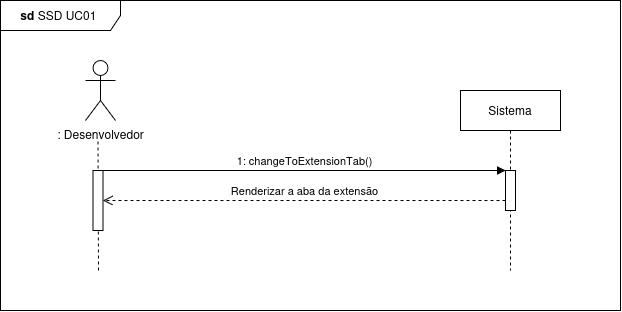

The diagram above was exported from draw.io. Its source (the exported page's mxGraphModel, read from the mxfile embedded in the PNG):
<mxGraphModel dx="1425" dy="532" grid="1" gridSize="10" guides="1" tooltips="1" connect="1" arrows="1" fold="1" page="1" pageScale="1" pageWidth="850" pageHeight="1100" math="0" shadow="0">
  <root>
    <mxCell id="0" />
    <mxCell id="1" parent="0" />
    <mxCell id="dyXKgW-f58JjQqw0FeBn-1" value="" style="endArrow=none;dashed=1;html=1;strokeWidth=1;rounded=0;" edge="1" parent="1">
      <mxGeometry width="50" height="50" relative="1" as="geometry">
        <mxPoint x="298" y="620" as="sourcePoint" />
        <mxPoint x="297.5" y="490" as="targetPoint" />
        <Array as="points">
          <mxPoint x="297.5" y="490" />
        </Array>
      </mxGeometry>
    </mxCell>
    <mxCell id="dyXKgW-f58JjQqw0FeBn-2" value="Sistema" style="shape=umlLifeline;perimeter=lifelinePerimeter;whiteSpace=wrap;html=1;container=0;dropTarget=0;collapsible=0;recursiveResize=0;outlineConnect=0;portConstraint=eastwest;newEdgeStyle={&quot;edgeStyle&quot;:&quot;elbowEdgeStyle&quot;,&quot;elbow&quot;:&quot;vertical&quot;,&quot;curved&quot;:0,&quot;rounded&quot;:0};" vertex="1" parent="1">
      <mxGeometry x="660" y="440" width="100" height="180" as="geometry" />
    </mxCell>
    <mxCell id="dyXKgW-f58JjQqw0FeBn-3" value="" style="html=1;points=[];perimeter=orthogonalPerimeter;outlineConnect=0;targetShapes=umlLifeline;portConstraint=eastwest;newEdgeStyle={&quot;edgeStyle&quot;:&quot;elbowEdgeStyle&quot;,&quot;elbow&quot;:&quot;vertical&quot;,&quot;curved&quot;:0,&quot;rounded&quot;:0};" vertex="1" parent="dyXKgW-f58JjQqw0FeBn-2">
      <mxGeometry x="45" y="80" width="10" height="40" as="geometry" />
    </mxCell>
    <mxCell id="dyXKgW-f58JjQqw0FeBn-4" value="1: changeToExtensionTab()" style="html=1;verticalAlign=bottom;endArrow=block;edgeStyle=elbowEdgeStyle;elbow=vertical;curved=0;rounded=0;" edge="1" parent="1" source="dyXKgW-f58JjQqw0FeBn-7" target="dyXKgW-f58JjQqw0FeBn-3">
      <mxGeometry relative="1" as="geometry">
        <mxPoint x="455" y="530" as="sourcePoint" />
        <Array as="points">
          <mxPoint x="440" y="520" />
        </Array>
      </mxGeometry>
    </mxCell>
    <mxCell id="dyXKgW-f58JjQqw0FeBn-5" value="Renderizar a aba da extensão" style="html=1;verticalAlign=bottom;endArrow=open;dashed=1;endSize=8;edgeStyle=elbowEdgeStyle;elbow=vertical;curved=0;rounded=0;" edge="1" parent="1">
      <mxGeometry relative="1" as="geometry">
        <mxPoint x="302.5" y="550" as="targetPoint" />
        <Array as="points">
          <mxPoint x="700" y="550" />
          <mxPoint x="450" y="690" />
        </Array>
        <mxPoint x="704.9999999999998" y="550" as="sourcePoint" />
      </mxGeometry>
    </mxCell>
    <mxCell id="dyXKgW-f58JjQqw0FeBn-6" value=": Desenvolvedor" style="shape=umlActor;verticalLabelPosition=bottom;verticalAlign=top;html=1;outlineConnect=0;" vertex="1" parent="1">
      <mxGeometry x="285" y="410" width="30" height="60" as="geometry" />
    </mxCell>
    <mxCell id="dyXKgW-f58JjQqw0FeBn-7" value="" style="html=1;points=[];perimeter=orthogonalPerimeter;outlineConnect=0;targetShapes=umlLifeline;portConstraint=eastwest;newEdgeStyle={&quot;edgeStyle&quot;:&quot;elbowEdgeStyle&quot;,&quot;elbow&quot;:&quot;vertical&quot;,&quot;curved&quot;:0,&quot;rounded&quot;:0};" vertex="1" parent="1">
      <mxGeometry x="292.5" y="520" width="10" height="60" as="geometry" />
    </mxCell>
    <mxCell id="dyXKgW-f58JjQqw0FeBn-8" value="&lt;b&gt;sd&amp;nbsp;&lt;/b&gt;SSD UC01&amp;nbsp;" style="shape=umlFrame;whiteSpace=wrap;html=1;pointerEvents=0;width=120;height=30;" vertex="1" parent="1">
      <mxGeometry x="200" y="350" width="620" height="310" as="geometry" />
    </mxCell>
  </root>
</mxGraphModel>